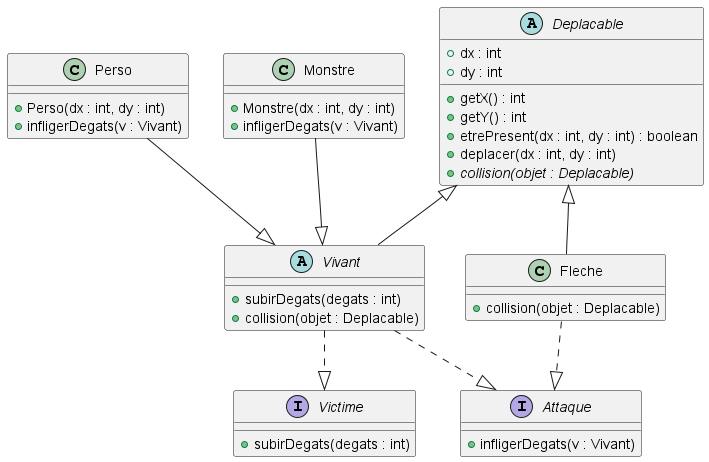

The diagram above was rendered by PlantUML. Its source (embedded in the PNG):
@startuml

abstract class Deplacable{
+dx : int
+dy : int
+getX() : int
+getY() : int
+etrePresent(dx : int, dy : int) : boolean
+deplacer(dx : int, dy : int)
+{abstract}collision(objet : Deplacable)
}

class Perso{
+Perso(dx : int, dy : int)
+infligerDegats(v : Vivant)
}

class Monstre{
+Monstre(dx : int, dy : int)
+infligerDegats(v : Vivant)
}

abstract class Vivant{
+subirDegats(degats : int)
+collision(objet : Deplacable)
}

interface Victime {
+subirDegats(degats : int)
}

interface Attaque {
+infligerDegats(v : Vivant)
}

class Fleche {
+collision(objet : Deplacable)
}

Deplacable <|-- Fleche
Deplacable <|-- Vivant
Perso --|> Vivant
Monstre --|> Vivant
Vivant ..|> Victime
Vivant ..|> Attaque
Fleche ..|> Attaque
@enduml